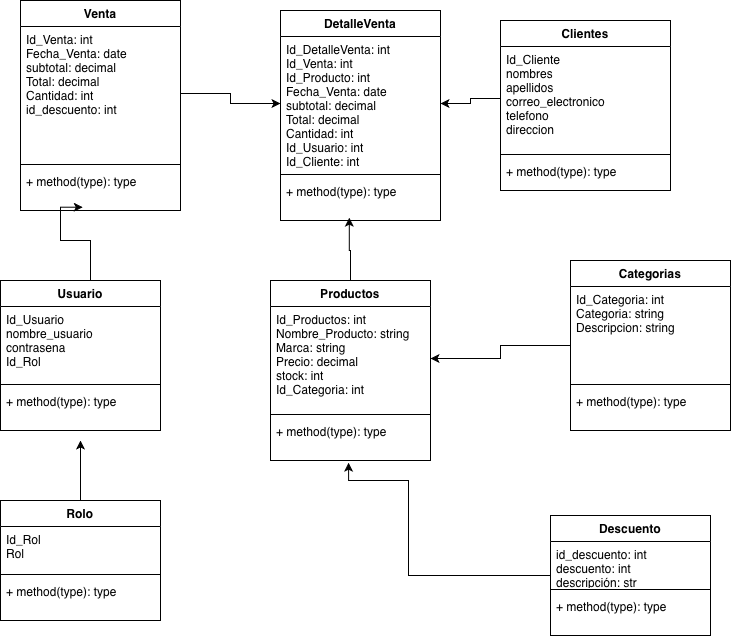

The diagram above was exported from draw.io. Its source (the exported page's mxGraphModel, read from the mxfile embedded in the PNG):
<mxGraphModel dx="908" dy="-133" grid="1" gridSize="12" guides="1" tooltips="1" connect="1" arrows="1" fold="1" page="1" pageScale="1" pageWidth="1169" pageHeight="827" background="#FFFFFF" math="0" shadow="0">
  <root>
    <mxCell id="0" />
    <mxCell id="1" parent="0" />
    <mxCell id="YE5Ys-elMCksMo9klEPg-1" edge="1" parent="1" source="YE5Ys-elMCksMo9klEPg-2" style="edgeStyle=orthogonalEdgeStyle;rounded=0;orthogonalLoop=1;jettySize=auto;html=1;entryX=1;entryY=0.5;entryDx=0;entryDy=0;" target="YE5Ys-elMCksMo9klEPg-7">
      <mxGeometry relative="1" as="geometry" />
    </mxCell>
    <mxCell id="YE5Ys-elMCksMo9klEPg-2" parent="1" style="swimlane;fontStyle=1;align=center;verticalAlign=top;childLayout=stackLayout;horizontal=1;startSize=26;horizontalStack=0;resizeParent=1;resizeParentMax=0;resizeLast=0;collapsible=1;marginBottom=0;whiteSpace=wrap;html=1;" value="Categorias" vertex="1">
      <mxGeometry height="170" width="160" x="654" y="1352" as="geometry" />
    </mxCell>
    <mxCell id="YE5Ys-elMCksMo9klEPg-3" parent="YE5Ys-elMCksMo9klEPg-2" style="text;strokeColor=none;fillColor=none;align=left;verticalAlign=top;spacingLeft=4;spacingRight=4;overflow=hidden;rotatable=0;points=[[0,0.5],[1,0.5]];portConstraint=eastwest;whiteSpace=wrap;html=1;" value="Id_Categoria: int&lt;div&gt;Categoria: string&lt;/div&gt;&lt;div&gt;Descripcion: string&lt;/div&gt;" vertex="1">
      <mxGeometry height="94" width="160" y="26" as="geometry" />
    </mxCell>
    <mxCell id="YE5Ys-elMCksMo9klEPg-4" parent="YE5Ys-elMCksMo9klEPg-2" style="line;strokeWidth=1;fillColor=none;align=left;verticalAlign=middle;spacingTop=-1;spacingLeft=3;spacingRight=3;rotatable=0;labelPosition=right;points=[];portConstraint=eastwest;strokeColor=inherit;" value="" vertex="1">
      <mxGeometry height="8" width="160" y="120" as="geometry" />
    </mxCell>
    <mxCell id="YE5Ys-elMCksMo9klEPg-5" parent="YE5Ys-elMCksMo9klEPg-2" style="text;strokeColor=none;fillColor=none;align=left;verticalAlign=top;spacingLeft=4;spacingRight=4;overflow=hidden;rotatable=0;points=[[0,0.5],[1,0.5]];portConstraint=eastwest;whiteSpace=wrap;html=1;" value="+ method(type): type" vertex="1">
      <mxGeometry height="42" width="160" y="128" as="geometry" />
    </mxCell>
    <mxCell id="YE5Ys-elMCksMo9klEPg-6" parent="1" style="swimlane;fontStyle=1;align=center;verticalAlign=top;childLayout=stackLayout;horizontal=1;startSize=26;horizontalStack=0;resizeParent=1;resizeParentMax=0;resizeLast=0;collapsible=1;marginBottom=0;whiteSpace=wrap;html=1;" value="Productos" vertex="1">
      <mxGeometry height="180" width="160" x="354" y="1372" as="geometry" />
    </mxCell>
    <mxCell id="YE5Ys-elMCksMo9klEPg-7" parent="YE5Ys-elMCksMo9klEPg-6" style="text;strokeColor=none;fillColor=none;align=left;verticalAlign=top;spacingLeft=4;spacingRight=4;overflow=hidden;rotatable=0;points=[[0,0.5],[1,0.5]];portConstraint=eastwest;whiteSpace=wrap;html=1;" value="Id_Productos: int&lt;div&gt;Nombre_Producto: string&lt;/div&gt;&lt;div&gt;Marca: string&lt;/div&gt;&lt;div&gt;Precio: decimal&lt;/div&gt;&lt;div&gt;stock: int&lt;/div&gt;&lt;div&gt;Id_Categoria: int&lt;/div&gt;" vertex="1">
      <mxGeometry height="104" width="160" y="26" as="geometry" />
    </mxCell>
    <mxCell id="YE5Ys-elMCksMo9klEPg-8" parent="YE5Ys-elMCksMo9klEPg-6" style="line;strokeWidth=1;fillColor=none;align=left;verticalAlign=middle;spacingTop=-1;spacingLeft=3;spacingRight=3;rotatable=0;labelPosition=right;points=[];portConstraint=eastwest;strokeColor=inherit;" value="" vertex="1">
      <mxGeometry height="8" width="160" y="130" as="geometry" />
    </mxCell>
    <mxCell id="YE5Ys-elMCksMo9klEPg-9" parent="YE5Ys-elMCksMo9klEPg-6" style="text;strokeColor=none;fillColor=none;align=left;verticalAlign=top;spacingLeft=4;spacingRight=4;overflow=hidden;rotatable=0;points=[[0,0.5],[1,0.5]];portConstraint=eastwest;whiteSpace=wrap;html=1;" value="+ method(type): type" vertex="1">
      <mxGeometry height="42" width="160" y="138" as="geometry" />
    </mxCell>
    <mxCell id="YE5Ys-elMCksMo9klEPg-10" parent="1" style="swimlane;fontStyle=1;align=center;verticalAlign=top;childLayout=stackLayout;horizontal=1;startSize=26;horizontalStack=0;resizeParent=1;resizeParentMax=0;resizeLast=0;collapsible=1;marginBottom=0;whiteSpace=wrap;html=1;" value="Venta" vertex="1">
      <mxGeometry height="210" width="160" x="104" y="1092" as="geometry" />
    </mxCell>
    <mxCell id="YE5Ys-elMCksMo9klEPg-11" parent="YE5Ys-elMCksMo9klEPg-10" style="text;strokeColor=none;fillColor=none;align=left;verticalAlign=top;spacingLeft=4;spacingRight=4;overflow=hidden;rotatable=0;points=[[0,0.5],[1,0.5]];portConstraint=eastwest;whiteSpace=wrap;html=1;" value="Id_Venta: int&lt;div&gt;Fecha_Venta: date&lt;/div&gt;&lt;div&gt;subtotal: decimal&lt;/div&gt;&lt;div&gt;Total: decimal&lt;/div&gt;&lt;div&gt;Cantidad: int&lt;/div&gt;&lt;div&gt;id_descuento: int&lt;/div&gt;" vertex="1">
      <mxGeometry height="134" width="160" y="26" as="geometry" />
    </mxCell>
    <mxCell id="YE5Ys-elMCksMo9klEPg-12" parent="YE5Ys-elMCksMo9klEPg-10" style="line;strokeWidth=1;fillColor=none;align=left;verticalAlign=middle;spacingTop=-1;spacingLeft=3;spacingRight=3;rotatable=0;labelPosition=right;points=[];portConstraint=eastwest;strokeColor=inherit;" value="" vertex="1">
      <mxGeometry height="8" width="160" y="160" as="geometry" />
    </mxCell>
    <mxCell id="YE5Ys-elMCksMo9klEPg-13" parent="YE5Ys-elMCksMo9klEPg-10" style="text;strokeColor=none;fillColor=none;align=left;verticalAlign=top;spacingLeft=4;spacingRight=4;overflow=hidden;rotatable=0;points=[[0,0.5],[1,0.5]];portConstraint=eastwest;whiteSpace=wrap;html=1;" value="+ method(type): type" vertex="1">
      <mxGeometry height="42" width="160" y="168" as="geometry" />
    </mxCell>
    <mxCell id="YE5Ys-elMCksMo9klEPg-14" parent="1" style="swimlane;fontStyle=1;align=center;verticalAlign=top;childLayout=stackLayout;horizontal=1;startSize=26;horizontalStack=0;resizeParent=1;resizeParentMax=0;resizeLast=0;collapsible=1;marginBottom=0;whiteSpace=wrap;html=1;" value="DetalleVenta" vertex="1">
      <mxGeometry height="210" width="160" x="364" y="1102" as="geometry" />
    </mxCell>
    <mxCell id="YE5Ys-elMCksMo9klEPg-15" parent="YE5Ys-elMCksMo9klEPg-14" style="text;align=left;verticalAlign=top;spacingLeft=4;spacingRight=4;overflow=hidden;rotatable=0;points=[[0,0.5],[1,0.5]];portConstraint=eastwest;whiteSpace=wrap;html=1;" value="Id_DetalleVenta: int&lt;div&gt;Id_Venta: int&lt;/div&gt;&lt;div&gt;Id_Producto: int&lt;/div&gt;&lt;div&gt;Fecha_Venta: date&lt;/div&gt;&lt;div&gt;subtotal: decimal&lt;/div&gt;&lt;div&gt;Total: decimal&lt;/div&gt;&lt;div&gt;Cantidad: int&lt;/div&gt;&lt;div&gt;Id_Usuario: int&lt;/div&gt;&lt;div&gt;Id_Cliente: int&lt;/div&gt;" vertex="1">
      <mxGeometry height="134" width="160" y="26" as="geometry" />
    </mxCell>
    <mxCell id="YE5Ys-elMCksMo9klEPg-16" parent="YE5Ys-elMCksMo9klEPg-14" style="line;strokeWidth=1;fillColor=none;align=left;verticalAlign=middle;spacingTop=-1;spacingLeft=3;spacingRight=3;rotatable=0;labelPosition=right;points=[];portConstraint=eastwest;strokeColor=inherit;" value="" vertex="1">
      <mxGeometry height="8" width="160" y="160" as="geometry" />
    </mxCell>
    <mxCell id="YE5Ys-elMCksMo9klEPg-17" parent="YE5Ys-elMCksMo9klEPg-14" style="text;strokeColor=none;fillColor=none;align=left;verticalAlign=top;spacingLeft=4;spacingRight=4;overflow=hidden;rotatable=0;points=[[0,0.5],[1,0.5]];portConstraint=eastwest;whiteSpace=wrap;html=1;" value="+ method(type): type" vertex="1">
      <mxGeometry height="42" width="160" y="168" as="geometry" />
    </mxCell>
    <mxCell id="YE5Ys-elMCksMo9klEPg-18" parent="1" style="swimlane;fontStyle=1;align=center;verticalAlign=top;childLayout=stackLayout;horizontal=1;startSize=26;horizontalStack=0;resizeParent=1;resizeParentMax=0;resizeLast=0;collapsible=1;marginBottom=0;whiteSpace=wrap;html=1;" value="Clientes" vertex="1">
      <mxGeometry height="170" width="170" x="584" y="1112" as="geometry" />
    </mxCell>
    <mxCell id="YE5Ys-elMCksMo9klEPg-19" parent="YE5Ys-elMCksMo9klEPg-18" style="text;strokeColor=none;fillColor=none;align=left;verticalAlign=top;spacingLeft=4;spacingRight=4;overflow=hidden;rotatable=0;points=[[0,0.5],[1,0.5]];portConstraint=eastwest;whiteSpace=wrap;html=1;" value="&lt;div&gt;Id_Cliente&lt;/div&gt;&lt;div&gt;&lt;span style=&quot;background-color: transparent; color: light-dark(rgb(0, 0, 0), rgb(255, 255, 255));&quot;&gt;nombres&amp;nbsp;&lt;/span&gt;&lt;/div&gt;&lt;div&gt;&lt;span style=&quot;background-color: transparent; color: light-dark(rgb(0, 0, 0), rgb(255, 255, 255));&quot;&gt;apellidos&lt;/span&gt;&lt;/div&gt;&lt;div&gt;correo_electronico&amp;nbsp;&lt;/div&gt;&lt;div&gt;telefono&amp;nbsp;&lt;/div&gt;&lt;div&gt;direccion&amp;nbsp;&lt;/div&gt;&lt;div&gt;&lt;br&gt;&lt;/div&gt;" vertex="1">
      <mxGeometry height="104" width="170" y="26" as="geometry" />
    </mxCell>
    <mxCell id="YE5Ys-elMCksMo9klEPg-20" parent="YE5Ys-elMCksMo9klEPg-18" style="line;strokeWidth=1;fillColor=none;align=left;verticalAlign=middle;spacingTop=-1;spacingLeft=3;spacingRight=3;rotatable=0;labelPosition=right;points=[];portConstraint=eastwest;strokeColor=inherit;" value="" vertex="1">
      <mxGeometry height="8" width="170" y="130" as="geometry" />
    </mxCell>
    <mxCell id="YE5Ys-elMCksMo9klEPg-21" parent="YE5Ys-elMCksMo9klEPg-18" style="text;strokeColor=none;fillColor=none;align=left;verticalAlign=top;spacingLeft=4;spacingRight=4;overflow=hidden;rotatable=0;points=[[0,0.5],[1,0.5]];portConstraint=eastwest;whiteSpace=wrap;html=1;" value="+ method(type): type" vertex="1">
      <mxGeometry height="32" width="170" y="138" as="geometry" />
    </mxCell>
    <mxCell id="YE5Ys-elMCksMo9klEPg-22" parent="1" style="swimlane;fontStyle=1;align=center;verticalAlign=top;childLayout=stackLayout;horizontal=1;startSize=26;horizontalStack=0;resizeParent=1;resizeParentMax=0;resizeLast=0;collapsible=1;marginBottom=0;whiteSpace=wrap;html=1;" value="Usuario" vertex="1">
      <mxGeometry height="150" width="160" x="84" y="1372" as="geometry" />
    </mxCell>
    <mxCell id="YE5Ys-elMCksMo9klEPg-23" parent="YE5Ys-elMCksMo9klEPg-22" style="text;strokeColor=none;fillColor=none;align=left;verticalAlign=top;spacingLeft=4;spacingRight=4;overflow=hidden;rotatable=0;points=[[0,0.5],[1,0.5]];portConstraint=eastwest;whiteSpace=wrap;html=1;" value="&lt;div&gt;Id_Usuario&lt;/div&gt;&lt;div&gt;nombre_usuario&lt;/div&gt;&lt;div&gt;contrasena&amp;nbsp;&lt;/div&gt;&lt;div&gt;Id_Rol&lt;/div&gt;" vertex="1">
      <mxGeometry height="74" width="160" y="26" as="geometry" />
    </mxCell>
    <mxCell id="YE5Ys-elMCksMo9klEPg-24" parent="YE5Ys-elMCksMo9klEPg-22" style="line;strokeWidth=1;fillColor=none;align=left;verticalAlign=middle;spacingTop=-1;spacingLeft=3;spacingRight=3;rotatable=0;labelPosition=right;points=[];portConstraint=eastwest;strokeColor=inherit;" value="" vertex="1">
      <mxGeometry height="8" width="160" y="100" as="geometry" />
    </mxCell>
    <mxCell id="YE5Ys-elMCksMo9klEPg-25" parent="YE5Ys-elMCksMo9klEPg-22" style="text;strokeColor=none;fillColor=none;align=left;verticalAlign=top;spacingLeft=4;spacingRight=4;overflow=hidden;rotatable=0;points=[[0,0.5],[1,0.5]];portConstraint=eastwest;whiteSpace=wrap;html=1;" value="+ method(type): type" vertex="1">
      <mxGeometry height="42" width="160" y="108" as="geometry" />
    </mxCell>
    <mxCell id="YE5Ys-elMCksMo9klEPg-26" edge="1" parent="1" source="YE5Ys-elMCksMo9klEPg-27" style="edgeStyle=orthogonalEdgeStyle;rounded=0;orthogonalLoop=1;jettySize=auto;html=1;">
      <mxGeometry relative="1" as="geometry">
        <mxPoint x="164" y="1532" as="targetPoint" />
      </mxGeometry>
    </mxCell>
    <mxCell id="YE5Ys-elMCksMo9klEPg-27" parent="1" style="swimlane;fontStyle=1;align=center;verticalAlign=top;childLayout=stackLayout;horizontal=1;startSize=26;horizontalStack=0;resizeParent=1;resizeParentMax=0;resizeLast=0;collapsible=1;marginBottom=0;whiteSpace=wrap;html=1;" value="Rolo" vertex="1">
      <mxGeometry height="120" width="160" x="84" y="1592" as="geometry" />
    </mxCell>
    <mxCell id="YE5Ys-elMCksMo9klEPg-28" parent="YE5Ys-elMCksMo9klEPg-27" style="text;strokeColor=none;fillColor=none;align=left;verticalAlign=top;spacingLeft=4;spacingRight=4;overflow=hidden;rotatable=0;points=[[0,0.5],[1,0.5]];portConstraint=eastwest;whiteSpace=wrap;html=1;" value="&lt;div&gt;Id_Rol&lt;/div&gt;&lt;div&gt;&lt;span style=&quot;background-color: transparent; color: light-dark(rgb(0, 0, 0), rgb(255, 255, 255));&quot;&gt;Rol&amp;nbsp;&lt;/span&gt;&lt;/div&gt;" vertex="1">
      <mxGeometry height="44" width="160" y="26" as="geometry" />
    </mxCell>
    <mxCell id="YE5Ys-elMCksMo9klEPg-29" parent="YE5Ys-elMCksMo9klEPg-27" style="line;strokeWidth=1;fillColor=none;align=left;verticalAlign=middle;spacingTop=-1;spacingLeft=3;spacingRight=3;rotatable=0;labelPosition=right;points=[];portConstraint=eastwest;strokeColor=inherit;" value="" vertex="1">
      <mxGeometry height="8" width="160" y="70" as="geometry" />
    </mxCell>
    <mxCell id="YE5Ys-elMCksMo9klEPg-30" parent="YE5Ys-elMCksMo9klEPg-27" style="text;strokeColor=none;fillColor=none;align=left;verticalAlign=top;spacingLeft=4;spacingRight=4;overflow=hidden;rotatable=0;points=[[0,0.5],[1,0.5]];portConstraint=eastwest;whiteSpace=wrap;html=1;" value="+ method(type): type" vertex="1">
      <mxGeometry height="42" width="160" y="78" as="geometry" />
    </mxCell>
    <mxCell id="YE5Ys-elMCksMo9klEPg-31" edge="1" parent="1" source="YE5Ys-elMCksMo9klEPg-11" style="edgeStyle=orthogonalEdgeStyle;rounded=0;orthogonalLoop=1;jettySize=auto;html=1;exitX=1;exitY=0.5;exitDx=0;exitDy=0;" target="YE5Ys-elMCksMo9klEPg-15">
      <mxGeometry relative="1" as="geometry" />
    </mxCell>
    <mxCell id="YE5Ys-elMCksMo9klEPg-32" edge="1" parent="1" source="YE5Ys-elMCksMo9klEPg-19" style="edgeStyle=orthogonalEdgeStyle;rounded=0;orthogonalLoop=1;jettySize=auto;html=1;exitX=0;exitY=0.5;exitDx=0;exitDy=0;entryX=1;entryY=0.5;entryDx=0;entryDy=0;" target="YE5Ys-elMCksMo9klEPg-15">
      <mxGeometry relative="1" as="geometry" />
    </mxCell>
    <mxCell id="YE5Ys-elMCksMo9klEPg-33" edge="1" parent="1" source="YE5Ys-elMCksMo9klEPg-22" style="edgeStyle=orthogonalEdgeStyle;rounded=0;orthogonalLoop=1;jettySize=auto;html=1;entryX=0.389;entryY=0.922;entryDx=0;entryDy=0;entryPerimeter=0;" target="YE5Ys-elMCksMo9klEPg-13">
      <mxGeometry relative="1" as="geometry">
        <Array as="points">
          <mxPoint x="174" y="1332" />
          <mxPoint x="144" y="1332" />
          <mxPoint x="144" y="1299" />
        </Array>
      </mxGeometry>
    </mxCell>
    <mxCell id="YE5Ys-elMCksMo9klEPg-34" edge="1" parent="1" source="YE5Ys-elMCksMo9klEPg-6" style="edgeStyle=orthogonalEdgeStyle;rounded=0;orthogonalLoop=1;jettySize=auto;html=1;exitX=0.5;exitY=0;exitDx=0;exitDy=0;entryX=0.43;entryY=0.933;entryDx=0;entryDy=0;entryPerimeter=0;" target="YE5Ys-elMCksMo9klEPg-17">
      <mxGeometry relative="1" as="geometry">
        <Array as="points">
          <mxPoint x="434" y="1342" />
          <mxPoint x="432" y="1342" />
          <mxPoint x="432" y="1309" />
        </Array>
      </mxGeometry>
    </mxCell>
    <mxCell id="YE5Ys-elMCksMo9klEPg-35" parent="1" style="swimlane;fontStyle=1;align=center;verticalAlign=top;childLayout=stackLayout;horizontal=1;startSize=26;horizontalStack=0;resizeParent=1;resizeParentMax=0;resizeLast=0;collapsible=1;marginBottom=0;whiteSpace=wrap;html=1;" value="&lt;div&gt;Descuento&lt;/div&gt;" vertex="1">
      <mxGeometry height="120" width="160" x="634" y="1607" as="geometry" />
    </mxCell>
    <mxCell id="YE5Ys-elMCksMo9klEPg-36" parent="YE5Ys-elMCksMo9klEPg-35" style="text;strokeColor=none;fillColor=none;align=left;verticalAlign=top;spacingLeft=4;spacingRight=4;overflow=hidden;rotatable=0;points=[[0,0.5],[1,0.5]];portConstraint=eastwest;whiteSpace=wrap;html=1;" value="id_descuento: int&lt;div&gt;descuento: int&lt;/div&gt;&lt;div&gt;descripción: str&lt;/div&gt;" vertex="1">
      <mxGeometry height="44" width="160" y="26" as="geometry" />
    </mxCell>
    <mxCell id="YE5Ys-elMCksMo9klEPg-37" parent="YE5Ys-elMCksMo9klEPg-35" style="line;strokeWidth=1;fillColor=none;align=left;verticalAlign=middle;spacingTop=-1;spacingLeft=3;spacingRight=3;rotatable=0;labelPosition=right;points=[];portConstraint=eastwest;strokeColor=inherit;" value="" vertex="1">
      <mxGeometry height="8" width="160" y="70" as="geometry" />
    </mxCell>
    <mxCell id="YE5Ys-elMCksMo9klEPg-38" parent="YE5Ys-elMCksMo9klEPg-35" style="text;strokeColor=none;fillColor=none;align=left;verticalAlign=top;spacingLeft=4;spacingRight=4;overflow=hidden;rotatable=0;points=[[0,0.5],[1,0.5]];portConstraint=eastwest;whiteSpace=wrap;html=1;" value="+ method(type): type" vertex="1">
      <mxGeometry height="42" width="160" y="78" as="geometry" />
    </mxCell>
    <mxCell id="3Y2xA85n7P-yDT7iqx_5-2" edge="1" parent="1" source="YE5Ys-elMCksMo9klEPg-35" style="edgeStyle=orthogonalEdgeStyle;rounded=0;orthogonalLoop=1;jettySize=auto;html=1;entryX=0.488;entryY=1.052;entryDx=0;entryDy=0;entryPerimeter=0;" target="YE5Ys-elMCksMo9klEPg-9">
      <mxGeometry relative="1" as="geometry">
        <Array as="points">
          <mxPoint x="492" y="1667" />
          <mxPoint x="492" y="1572" />
          <mxPoint x="432" y="1572" />
        </Array>
      </mxGeometry>
    </mxCell>
  </root>
</mxGraphModel>